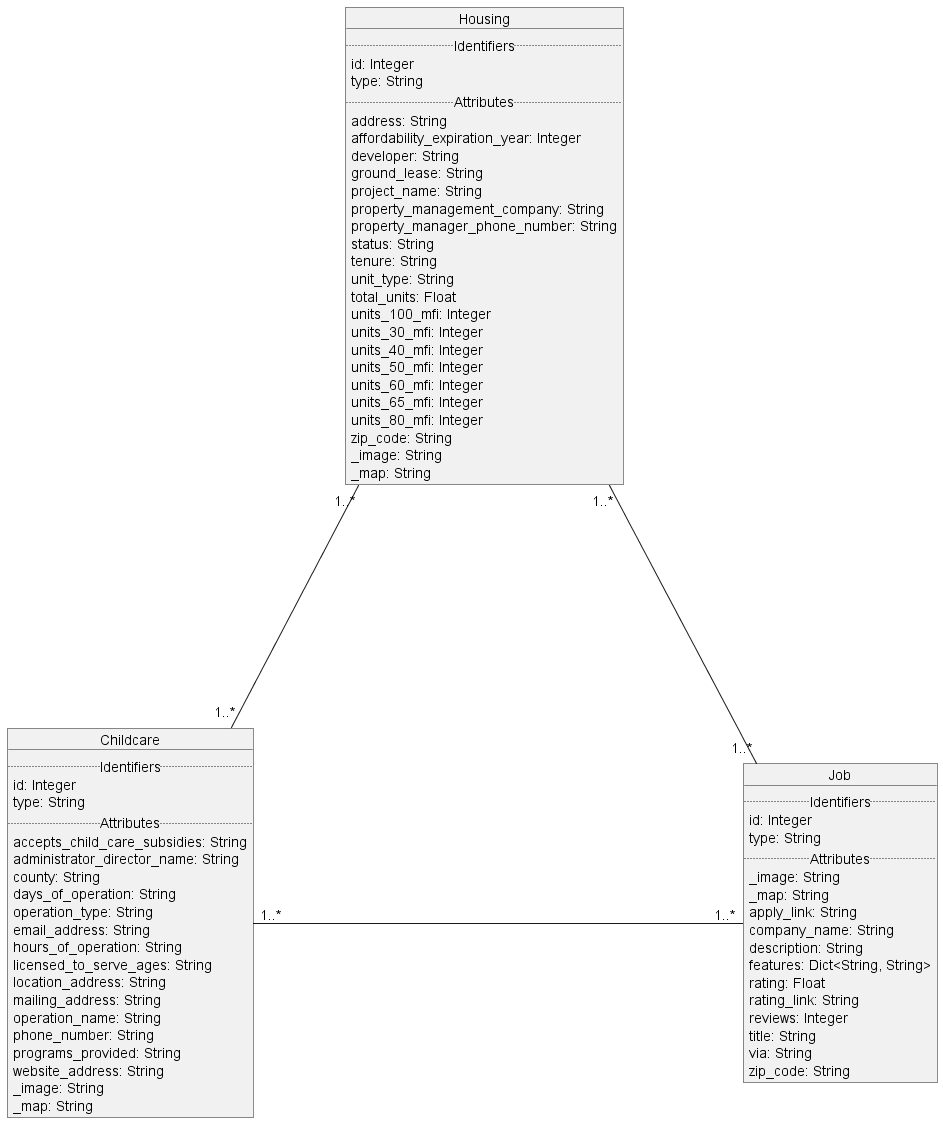

The diagram above was rendered by PlantUML. Its source (embedded in the PNG):
@startuml
object Housing {
..Identifiers..
id: Integer
type: String
..Attributes..
address: String
affordability_expiration_year: Integer
developer: String
ground_lease: String
project_name: String
property_management_company: String
property_manager_phone_number: String
status: String
tenure: String
unit_type: String
total_units: Float
units_100_mfi: Integer
units_30_mfi: Integer
units_40_mfi: Integer
units_50_mfi: Integer
units_60_mfi: Integer
units_65_mfi: Integer
units_80_mfi: Integer
zip_code: String
_image: String
_map: String
}

object Childcare {
..Identifiers..
id: Integer
type: String
..Attributes..
accepts_child_care_subsidies: String
administrator_director_name: String
county: String
days_of_operation: String
operation_type: String
email_address: String
hours_of_operation: String
licensed_to_serve_ages: String
location_address: String
mailing_address: String
operation_name: String
phone_number: String
programs_provided: String
website_address: String
_image: String
_map: String

}
object Job {
..Identifiers..
id: Integer
type: String
..Attributes..
_image: String
_map: String
apply_link: String
company_name: String
description: String
features: Dict<String, String>
rating: Float
rating_link: String
reviews: Integer
title: String
via: String
zip_code: String
}

Housing"1..*"--d---"1..*"Job
Housing"1..*"---d--"1..*"Childcare 
Job"1..*"--------[norank]-------"1..*"Childcare
@enduml